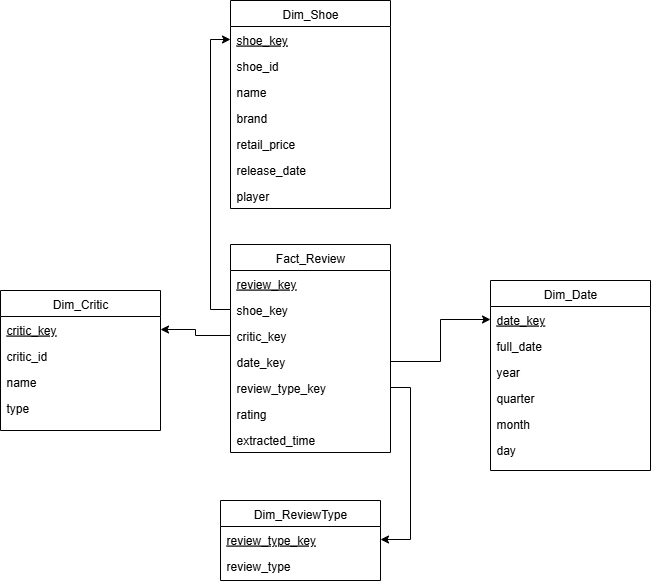

The diagram above was exported from draw.io. Its source (the exported page's mxGraphModel, read from the mxfile embedded in the PNG):
<mxGraphModel dx="1281" dy="1662" grid="1" gridSize="10" guides="1" tooltips="1" connect="1" arrows="1" fold="1" page="1" pageScale="1" pageWidth="850" pageHeight="1100" math="0" shadow="0">
  <root>
    <mxCell id="0" />
    <mxCell id="1" parent="0" />
    <mxCell id="dZpIEbJNGBXaHLjaNO9N-1" value="Fact_Review" style="swimlane;fontStyle=0;align=center;verticalAlign=top;childLayout=stackLayout;horizontal=1;startSize=26;horizontalStack=0;resizeParent=1;resizeLast=0;collapsible=1;marginBottom=0;rounded=0;shadow=0;strokeWidth=1;" parent="1" vertex="1">
      <mxGeometry x="340" y="174" width="160" height="208" as="geometry">
        <mxRectangle x="130" y="380" width="160" height="26" as="alternateBounds" />
      </mxGeometry>
    </mxCell>
    <mxCell id="dZpIEbJNGBXaHLjaNO9N-2" value="review_key" style="text;align=left;verticalAlign=top;spacingLeft=4;spacingRight=4;overflow=hidden;rotatable=0;points=[[0,0.5],[1,0.5]];portConstraint=eastwest;rounded=0;shadow=0;html=0;fontStyle=4" parent="dZpIEbJNGBXaHLjaNO9N-1" vertex="1">
      <mxGeometry y="26" width="160" height="26" as="geometry" />
    </mxCell>
    <mxCell id="dZpIEbJNGBXaHLjaNO9N-3" value="shoe_key" style="text;align=left;verticalAlign=top;spacingLeft=4;spacingRight=4;overflow=hidden;rotatable=0;points=[[0,0.5],[1,0.5]];portConstraint=eastwest;fontStyle=0" parent="dZpIEbJNGBXaHLjaNO9N-1" vertex="1">
      <mxGeometry y="52" width="160" height="26" as="geometry" />
    </mxCell>
    <mxCell id="dZpIEbJNGBXaHLjaNO9N-4" value="critic_key" style="text;align=left;verticalAlign=top;spacingLeft=4;spacingRight=4;overflow=hidden;rotatable=0;points=[[0,0.5],[1,0.5]];portConstraint=eastwest;rounded=0;shadow=0;html=0;" parent="dZpIEbJNGBXaHLjaNO9N-1" vertex="1">
      <mxGeometry y="78" width="160" height="26" as="geometry" />
    </mxCell>
    <mxCell id="dZpIEbJNGBXaHLjaNO9N-5" value="date_key" style="text;align=left;verticalAlign=top;spacingLeft=4;spacingRight=4;overflow=hidden;rotatable=0;points=[[0,0.5],[1,0.5]];portConstraint=eastwest;rounded=0;shadow=0;html=0;" parent="dZpIEbJNGBXaHLjaNO9N-1" vertex="1">
      <mxGeometry y="104" width="160" height="26" as="geometry" />
    </mxCell>
    <mxCell id="dZpIEbJNGBXaHLjaNO9N-43" value="review_type_key" style="text;align=left;verticalAlign=top;spacingLeft=4;spacingRight=4;overflow=hidden;rotatable=0;points=[[0,0.5],[1,0.5]];portConstraint=eastwest;rounded=0;shadow=0;html=0;" parent="dZpIEbJNGBXaHLjaNO9N-1" vertex="1">
      <mxGeometry y="130" width="160" height="26" as="geometry" />
    </mxCell>
    <mxCell id="dZpIEbJNGBXaHLjaNO9N-6" value="rating" style="text;align=left;verticalAlign=top;spacingLeft=4;spacingRight=4;overflow=hidden;rotatable=0;points=[[0,0.5],[1,0.5]];portConstraint=eastwest;rounded=0;shadow=0;html=0;" parent="dZpIEbJNGBXaHLjaNO9N-1" vertex="1">
      <mxGeometry y="156" width="160" height="26" as="geometry" />
    </mxCell>
    <mxCell id="dZpIEbJNGBXaHLjaNO9N-49" value="extracted_time" style="text;align=left;verticalAlign=top;spacingLeft=4;spacingRight=4;overflow=hidden;rotatable=0;points=[[0,0.5],[1,0.5]];portConstraint=eastwest;rounded=0;shadow=0;html=0;" parent="dZpIEbJNGBXaHLjaNO9N-1" vertex="1">
      <mxGeometry y="182" width="160" height="26" as="geometry" />
    </mxCell>
    <mxCell id="dZpIEbJNGBXaHLjaNO9N-8" value="Dim_Shoe" style="swimlane;fontStyle=0;align=center;verticalAlign=top;childLayout=stackLayout;horizontal=1;startSize=26;horizontalStack=0;resizeParent=1;resizeLast=0;collapsible=1;marginBottom=0;rounded=0;shadow=0;strokeWidth=1;" parent="1" vertex="1">
      <mxGeometry x="340" y="-70" width="160" height="208" as="geometry">
        <mxRectangle x="130" y="380" width="160" height="26" as="alternateBounds" />
      </mxGeometry>
    </mxCell>
    <mxCell id="dZpIEbJNGBXaHLjaNO9N-9" value="shoe_key" style="text;align=left;verticalAlign=top;spacingLeft=4;spacingRight=4;overflow=hidden;rotatable=0;points=[[0,0.5],[1,0.5]];portConstraint=eastwest;fontStyle=4" parent="dZpIEbJNGBXaHLjaNO9N-8" vertex="1">
      <mxGeometry y="26" width="160" height="26" as="geometry" />
    </mxCell>
    <mxCell id="dZpIEbJNGBXaHLjaNO9N-10" value="shoe_id" style="text;align=left;verticalAlign=top;spacingLeft=4;spacingRight=4;overflow=hidden;rotatable=0;points=[[0,0.5],[1,0.5]];portConstraint=eastwest;fontStyle=0" parent="dZpIEbJNGBXaHLjaNO9N-8" vertex="1">
      <mxGeometry y="52" width="160" height="26" as="geometry" />
    </mxCell>
    <mxCell id="dZpIEbJNGBXaHLjaNO9N-11" value="name" style="text;align=left;verticalAlign=top;spacingLeft=4;spacingRight=4;overflow=hidden;rotatable=0;points=[[0,0.5],[1,0.5]];portConstraint=eastwest;rounded=0;shadow=0;html=0;" parent="dZpIEbJNGBXaHLjaNO9N-8" vertex="1">
      <mxGeometry y="78" width="160" height="26" as="geometry" />
    </mxCell>
    <mxCell id="dZpIEbJNGBXaHLjaNO9N-12" value="brand" style="text;align=left;verticalAlign=top;spacingLeft=4;spacingRight=4;overflow=hidden;rotatable=0;points=[[0,0.5],[1,0.5]];portConstraint=eastwest;rounded=0;shadow=0;html=0;" parent="dZpIEbJNGBXaHLjaNO9N-8" vertex="1">
      <mxGeometry y="104" width="160" height="26" as="geometry" />
    </mxCell>
    <mxCell id="dZpIEbJNGBXaHLjaNO9N-13" value="retail_price" style="text;align=left;verticalAlign=top;spacingLeft=4;spacingRight=4;overflow=hidden;rotatable=0;points=[[0,0.5],[1,0.5]];portConstraint=eastwest;rounded=0;shadow=0;html=0;" parent="dZpIEbJNGBXaHLjaNO9N-8" vertex="1">
      <mxGeometry y="130" width="160" height="26" as="geometry" />
    </mxCell>
    <mxCell id="dZpIEbJNGBXaHLjaNO9N-45" value="release_date" style="text;align=left;verticalAlign=top;spacingLeft=4;spacingRight=4;overflow=hidden;rotatable=0;points=[[0,0.5],[1,0.5]];portConstraint=eastwest;rounded=0;shadow=0;html=0;" parent="dZpIEbJNGBXaHLjaNO9N-8" vertex="1">
      <mxGeometry y="156" width="160" height="26" as="geometry" />
    </mxCell>
    <mxCell id="dZpIEbJNGBXaHLjaNO9N-46" value="player" style="text;align=left;verticalAlign=top;spacingLeft=4;spacingRight=4;overflow=hidden;rotatable=0;points=[[0,0.5],[1,0.5]];portConstraint=eastwest;rounded=0;shadow=0;html=0;" parent="dZpIEbJNGBXaHLjaNO9N-8" vertex="1">
      <mxGeometry y="182" width="160" height="26" as="geometry" />
    </mxCell>
    <mxCell id="dZpIEbJNGBXaHLjaNO9N-14" value="Dim_Critic" style="swimlane;fontStyle=0;align=center;verticalAlign=top;childLayout=stackLayout;horizontal=1;startSize=26;horizontalStack=0;resizeParent=1;resizeLast=0;collapsible=1;marginBottom=0;rounded=0;shadow=0;strokeWidth=1;" parent="1" vertex="1">
      <mxGeometry x="110" y="220" width="160" height="140" as="geometry">
        <mxRectangle x="130" y="380" width="160" height="26" as="alternateBounds" />
      </mxGeometry>
    </mxCell>
    <mxCell id="dZpIEbJNGBXaHLjaNO9N-15" value="critic_key" style="text;align=left;verticalAlign=top;spacingLeft=4;spacingRight=4;overflow=hidden;rotatable=0;points=[[0,0.5],[1,0.5]];portConstraint=eastwest;fontStyle=4" parent="dZpIEbJNGBXaHLjaNO9N-14" vertex="1">
      <mxGeometry y="26" width="160" height="26" as="geometry" />
    </mxCell>
    <mxCell id="dZpIEbJNGBXaHLjaNO9N-16" value="critic_id" style="text;align=left;verticalAlign=top;spacingLeft=4;spacingRight=4;overflow=hidden;rotatable=0;points=[[0,0.5],[1,0.5]];portConstraint=eastwest;fontStyle=0" parent="dZpIEbJNGBXaHLjaNO9N-14" vertex="1">
      <mxGeometry y="52" width="160" height="26" as="geometry" />
    </mxCell>
    <mxCell id="dZpIEbJNGBXaHLjaNO9N-17" value="name" style="text;align=left;verticalAlign=top;spacingLeft=4;spacingRight=4;overflow=hidden;rotatable=0;points=[[0,0.5],[1,0.5]];portConstraint=eastwest;rounded=0;shadow=0;html=0;" parent="dZpIEbJNGBXaHLjaNO9N-14" vertex="1">
      <mxGeometry y="78" width="160" height="26" as="geometry" />
    </mxCell>
    <mxCell id="dZpIEbJNGBXaHLjaNO9N-18" value="type" style="text;align=left;verticalAlign=top;spacingLeft=4;spacingRight=4;overflow=hidden;rotatable=0;points=[[0,0.5],[1,0.5]];portConstraint=eastwest;rounded=0;shadow=0;html=0;" parent="dZpIEbJNGBXaHLjaNO9N-14" vertex="1">
      <mxGeometry y="104" width="160" height="26" as="geometry" />
    </mxCell>
    <mxCell id="dZpIEbJNGBXaHLjaNO9N-19" value="Dim_Date" style="swimlane;fontStyle=0;align=center;verticalAlign=top;childLayout=stackLayout;horizontal=1;startSize=26;horizontalStack=0;resizeParent=1;resizeLast=0;collapsible=1;marginBottom=0;rounded=0;shadow=0;strokeWidth=1;" parent="1" vertex="1">
      <mxGeometry x="600" y="210" width="160" height="190" as="geometry">
        <mxRectangle x="130" y="380" width="160" height="26" as="alternateBounds" />
      </mxGeometry>
    </mxCell>
    <mxCell id="dZpIEbJNGBXaHLjaNO9N-20" value="date_key" style="text;align=left;verticalAlign=top;spacingLeft=4;spacingRight=4;overflow=hidden;rotatable=0;points=[[0,0.5],[1,0.5]];portConstraint=eastwest;fontStyle=4" parent="dZpIEbJNGBXaHLjaNO9N-19" vertex="1">
      <mxGeometry y="26" width="160" height="26" as="geometry" />
    </mxCell>
    <mxCell id="dZpIEbJNGBXaHLjaNO9N-21" value="full_date" style="text;align=left;verticalAlign=top;spacingLeft=4;spacingRight=4;overflow=hidden;rotatable=0;points=[[0,0.5],[1,0.5]];portConstraint=eastwest;fontStyle=0" parent="dZpIEbJNGBXaHLjaNO9N-19" vertex="1">
      <mxGeometry y="52" width="160" height="26" as="geometry" />
    </mxCell>
    <mxCell id="dZpIEbJNGBXaHLjaNO9N-22" value="year" style="text;align=left;verticalAlign=top;spacingLeft=4;spacingRight=4;overflow=hidden;rotatable=0;points=[[0,0.5],[1,0.5]];portConstraint=eastwest;rounded=0;shadow=0;html=0;" parent="dZpIEbJNGBXaHLjaNO9N-19" vertex="1">
      <mxGeometry y="78" width="160" height="26" as="geometry" />
    </mxCell>
    <mxCell id="dZpIEbJNGBXaHLjaNO9N-23" value="quarter" style="text;align=left;verticalAlign=top;spacingLeft=4;spacingRight=4;overflow=hidden;rotatable=0;points=[[0,0.5],[1,0.5]];portConstraint=eastwest;rounded=0;shadow=0;html=0;" parent="dZpIEbJNGBXaHLjaNO9N-19" vertex="1">
      <mxGeometry y="104" width="160" height="26" as="geometry" />
    </mxCell>
    <mxCell id="dZpIEbJNGBXaHLjaNO9N-24" value="month" style="text;align=left;verticalAlign=top;spacingLeft=4;spacingRight=4;overflow=hidden;rotatable=0;points=[[0,0.5],[1,0.5]];portConstraint=eastwest;rounded=0;shadow=0;html=0;" parent="dZpIEbJNGBXaHLjaNO9N-19" vertex="1">
      <mxGeometry y="130" width="160" height="26" as="geometry" />
    </mxCell>
    <mxCell id="dZpIEbJNGBXaHLjaNO9N-25" value="day" style="text;align=left;verticalAlign=top;spacingLeft=4;spacingRight=4;overflow=hidden;rotatable=0;points=[[0,0.5],[1,0.5]];portConstraint=eastwest;rounded=0;shadow=0;html=0;" parent="dZpIEbJNGBXaHLjaNO9N-19" vertex="1">
      <mxGeometry y="156" width="160" height="26" as="geometry" />
    </mxCell>
    <mxCell id="dZpIEbJNGBXaHLjaNO9N-35" style="edgeStyle=orthogonalEdgeStyle;rounded=0;orthogonalLoop=1;jettySize=auto;html=1;entryX=0;entryY=0.5;entryDx=0;entryDy=0;" parent="1" source="dZpIEbJNGBXaHLjaNO9N-3" target="dZpIEbJNGBXaHLjaNO9N-9" edge="1">
      <mxGeometry relative="1" as="geometry" />
    </mxCell>
    <mxCell id="dZpIEbJNGBXaHLjaNO9N-38" value="Dim_ReviewType" style="swimlane;fontStyle=0;align=center;verticalAlign=top;childLayout=stackLayout;horizontal=1;startSize=26;horizontalStack=0;resizeParent=1;resizeLast=0;collapsible=1;marginBottom=0;rounded=0;shadow=0;strokeWidth=1;" parent="1" vertex="1">
      <mxGeometry x="330" y="430" width="160" height="80" as="geometry">
        <mxRectangle x="130" y="380" width="160" height="26" as="alternateBounds" />
      </mxGeometry>
    </mxCell>
    <mxCell id="dZpIEbJNGBXaHLjaNO9N-39" value="review_type_key" style="text;align=left;verticalAlign=top;spacingLeft=4;spacingRight=4;overflow=hidden;rotatable=0;points=[[0,0.5],[1,0.5]];portConstraint=eastwest;fontStyle=4" parent="dZpIEbJNGBXaHLjaNO9N-38" vertex="1">
      <mxGeometry y="26" width="160" height="26" as="geometry" />
    </mxCell>
    <mxCell id="dZpIEbJNGBXaHLjaNO9N-40" value="review_type" style="text;align=left;verticalAlign=top;spacingLeft=4;spacingRight=4;overflow=hidden;rotatable=0;points=[[0,0.5],[1,0.5]];portConstraint=eastwest;fontStyle=0" parent="dZpIEbJNGBXaHLjaNO9N-38" vertex="1">
      <mxGeometry y="52" width="160" height="26" as="geometry" />
    </mxCell>
    <mxCell id="dZpIEbJNGBXaHLjaNO9N-44" style="edgeStyle=orthogonalEdgeStyle;rounded=0;orthogonalLoop=1;jettySize=auto;html=1;exitX=1;exitY=0.5;exitDx=0;exitDy=0;entryX=1;entryY=0.5;entryDx=0;entryDy=0;" parent="1" source="dZpIEbJNGBXaHLjaNO9N-43" target="dZpIEbJNGBXaHLjaNO9N-39" edge="1">
      <mxGeometry relative="1" as="geometry" />
    </mxCell>
    <mxCell id="dZpIEbJNGBXaHLjaNO9N-47" style="edgeStyle=orthogonalEdgeStyle;rounded=0;orthogonalLoop=1;jettySize=auto;html=1;entryX=1;entryY=0.5;entryDx=0;entryDy=0;" parent="1" source="dZpIEbJNGBXaHLjaNO9N-4" target="dZpIEbJNGBXaHLjaNO9N-15" edge="1">
      <mxGeometry relative="1" as="geometry" />
    </mxCell>
    <mxCell id="dZpIEbJNGBXaHLjaNO9N-48" style="edgeStyle=orthogonalEdgeStyle;rounded=0;orthogonalLoop=1;jettySize=auto;html=1;entryX=0;entryY=0.5;entryDx=0;entryDy=0;" parent="1" source="dZpIEbJNGBXaHLjaNO9N-5" target="dZpIEbJNGBXaHLjaNO9N-20" edge="1">
      <mxGeometry relative="1" as="geometry" />
    </mxCell>
  </root>
</mxGraphModel>